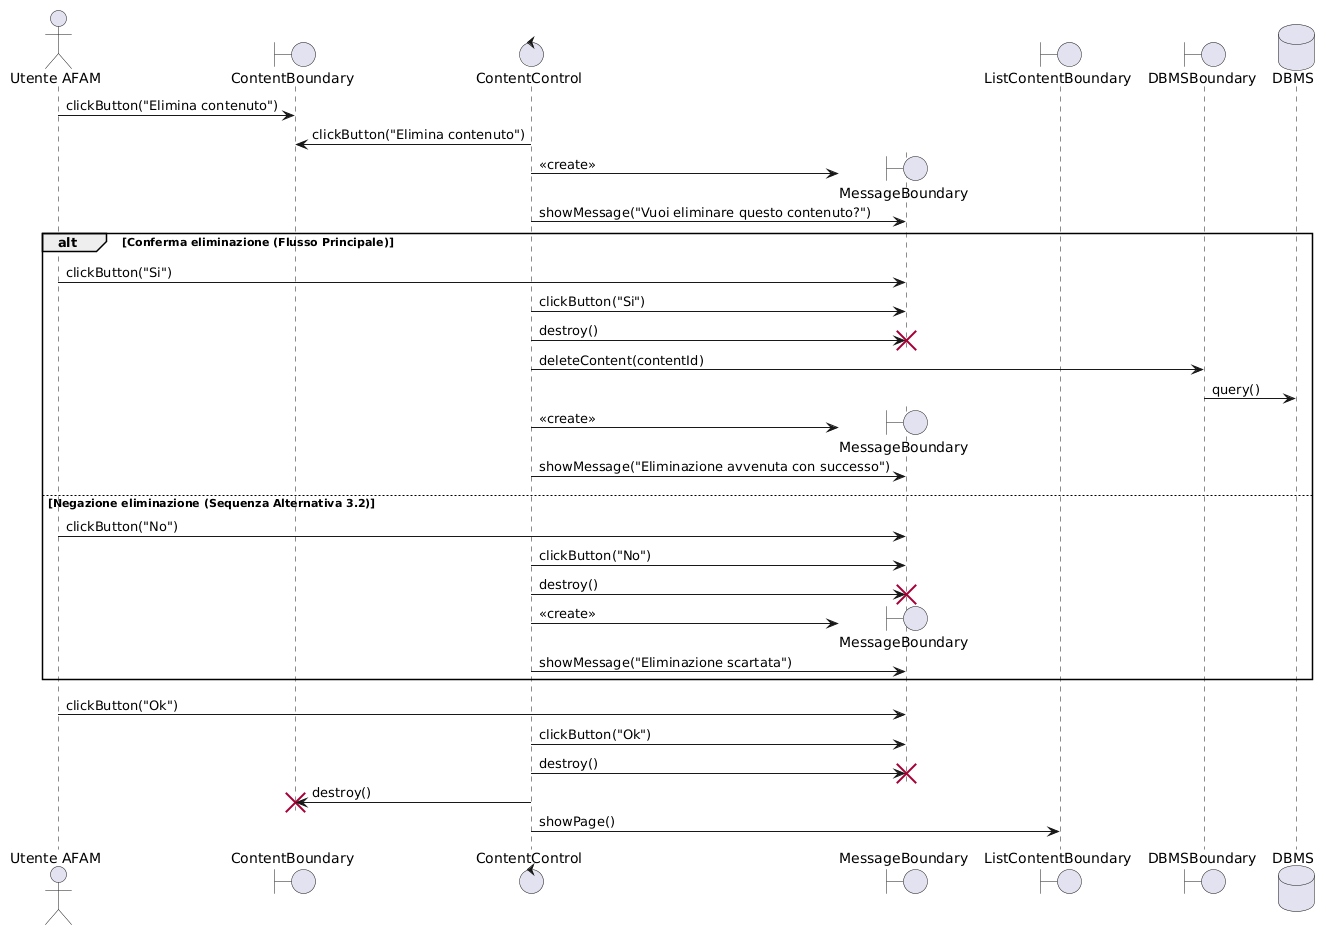

The diagram above was rendered by PlantUML. Its source (embedded in the PNG):
@startuml
!pragma teoz true
<style>
sequenceDiagram {
  participant {
    padding 20
  }
  message {
    MaximumWidth 150
  }
}
</style>

actor "Utente AFAM" as Utente
boundary "ContentBoundary" as ViewB
control "ContentControl" as ContentC
boundary "MessageBoundary" as MsgB
boundary "ListContentBoundary" as ListB
boundary "DBMSBoundary" as DBMSB
database "DBMS" as DB

' 1. L’Utente AFAM clicca il pulsante “Elimina contenuto”.
Utente -> ViewB : clickButton("Elimina contenuto")
ContentC -> ViewB : clickButton("Elimina contenuto")

' 2. Il sistema mostra a schermo il messaggio di conferma.
ContentC -> MsgB ** : <<create>>
ContentC -> MsgB : showMessage("Vuoi eliminare questo contenuto?")

alt Conferma eliminazione (Flusso Principale)
    ' 3. L’Utente AFAM preme il pulsante “Si”
    Utente -> MsgB : clickButton("Si")
    ContentC -> MsgB : clickButton("Si")
    
    ' Il Control distrugge il pop-up di conferma
    ContentC -> MsgB !! : destroy()
    
    ' 4. Il sistema interroga il DBMS...
    ContentC -> DBMSB : deleteContent(contentId)
    DBMSB -> DB : query()
    
    ' 5. Il sistema mostra il messaggio di successo.
    ContentC -> MsgB ** : <<create>>
    ContentC -> MsgB : showMessage("Eliminazione avvenuta con successo")

else Negazione eliminazione (Sequenza Alternativa 3.2)
    ' 1. L’Utente AFAM clicca il pulsante “No”
    Utente -> MsgB : clickButton("No")
    ContentC -> MsgB : clickButton("No")
    
    ' Il Control distrugge il pop-up di conferma
    ContentC -> MsgB !! : destroy()
    
    ' 2. Il sistema mostra il messaggio di annullamento.
    ContentC -> MsgB ** : <<create>>
    ContentC -> MsgB : showMessage("Eliminazione scartata")
end

' =========================================================
' AZIONI FINALI COMUNI A ENTRAMBI I FLUSSI
' (Estrate dall'alt per evitare codice duplicato e bug grafici)
' =========================================================

' L’utente preme il pulsante “Ok” sul pop-up di esito
Utente -> MsgB : clickButton("Ok")
ContentC -> MsgB : clickButton("Ok")

' Il Control distrugge l'ultimo pop-up rimasto E la pagina di dettaglio
ContentC -> MsgB !! : destroy()
ContentC -> ViewB !! : destroy()

' Il sistema mostra la pagina “Visualizza lista contenuti”
ContentC -> ListB : showPage()
@enduml